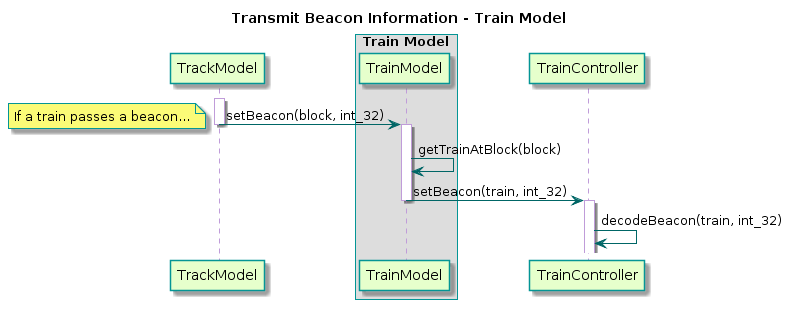

The diagram above was rendered by PlantUML. Its source (embedded in the PNG):
@startuml
title Transmit Beacon Information - Train Model

skinparam noteBorderColor #049595

skinparam sequence {
	BackgroundColor transparent
	ParticipantBackgroundColor #e6ffcc
	ParticipantBorderColor 	#049595
	PackageBorderCOlor  #049595
	ArrowColor #006666
	LifeLineBorderColor #c09cd9
	BoxBorderColor 	#049595
}

participant TrackModel
box "Train Model"
participant TrainModel
end box
participant TrainController

activate TrackModel
TrackModel -> TrainModel : setBeacon(block, int_32)
note left: If a train passes a beacon...
deactivate TrackModel

activate TrainModel
TrainModel -> TrainModel : getTrainAtBlock(block)
TrainModel -> TrainController : setBeacon(train, int_32)
deactivate TrainModel

activate TrainController
TrainController -> TrainController : decodeBeacon(train, int_32)
@enduml